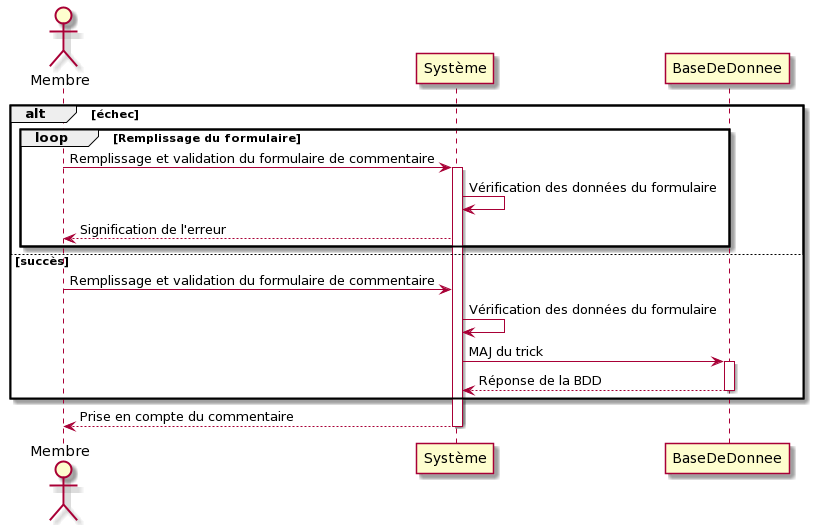

The diagram above was rendered by PlantUML. Its source (embedded in the PNG):
@startuml
Actor Membre

note left: Le membre doit être connecté
alt échec
loop Remplissage du formulaire
    Membre -> Système: Remplissage et validation du formulaire de commentaire
    activate Système
    Système -> Système: Vérification des données du formulaire
    Système --> Membre: Signification de l'erreur
end
else succès
    Membre -> Système: Remplissage et validation du formulaire de commentaire
    Système -> Système: Vérification des données du formulaire
    Système -> BaseDeDonnee: MAJ du trick
    activate BaseDeDonnee 
    BaseDeDonnee --> Système: Réponse de la BDD
    deactivate BaseDeDonnee
end
Membre <-- Système: Prise en compte du commentaire
deactivate Système
@enduml